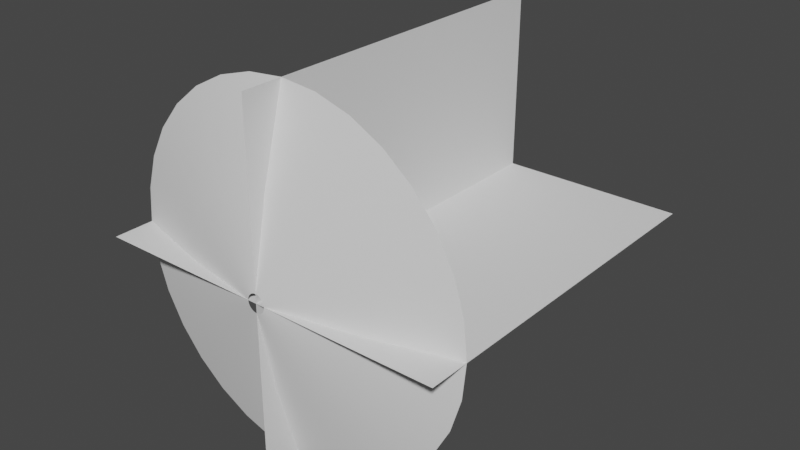 # Source: MuzzleFlash.blend  (saved by Blender 3.1.7; exported with 4.5.12 LTS)
import bpy
from mathutils import Matrix  # noqa: F401  (used for matrix-valued properties, if any)

bpy.ops.wm.read_factory_settings(use_empty=True)
scene = bpy.context.scene
scene.name = 'Scene'

# ---- collections
col_collection = bpy.data.collections.new('Collection'); scene.collection.children.link(col_collection)

# ---- world
world_world = bpy.data.worlds.new('World'); scene.world = world_world
world_world.use_nodes = True; world_world.node_tree.nodes.clear()
_N = world_world.node_tree.nodes; _L = world_world.node_tree.links
n0 = _N.new('ShaderNodeOutputWorld'); n0.name = 'World Output'; n0.location = (300, 300)
n1 = _N.new('ShaderNodeBackground'); n1.name = 'Background'; n1.location = (10, 300)
n1.inputs[0].default_value = (0.05088, 0.05088, 0.05088, 1.0)
_L.new(n1.outputs[0], n0.inputs[0])
n0.is_active_output = True
world_world.color = (0.05088, 0.05088, 0.05088)
world_world.use_sun_shadow = False
world_world.sun_shadow_jitter_overblur = 0.0

# ---- meshes
me_circle = bpy.data.meshes.new('Circle')
me_circle.from_pydata([(0.0, 1.0, 0.225), (-0.1951, 0.9808, 0.225), (-0.3827, 0.9239, 0.225), (-0.5556, 0.8315, 0.225), (-0.7071, 0.7071, 0.225), (-0.8315, 0.5556, 0.225), (-0.9239, 0.3827, 0.225), (-0.9808, 0.1951, 0.225), (-1.0, -4.371e-08, 0.225), (-0.9808, -0.1951, 0.225), (-0.9239, -0.3827, 0.225), (-0.8315, -0.5556, 0.225), (-0.7071, -0.7071, 0.225), (-0.5556, -0.8315, 0.225), (-0.3827, -0.9239, 0.225), (-0.1951, -0.9808, 0.225), (8.742e-08, -1.0, 0.225), (0.1951, -0.9808, 0.225), (0.3827, -0.9239, 0.225), (0.5556, -0.8315, 0.225), (0.7071, -0.7071, 0.225), (0.8315, -0.5556, 0.225), (0.9239, -0.3827, 0.225), (0.9808, -0.1951, 0.225), (1.0, 1.192e-08, 0.225), (0.9808, 0.1951, 0.225), (0.9239, 0.3827, 0.225), (0.8315, 0.5556, 0.225), (0.7071, 0.7071, 0.225), (0.5556, 0.8315, 0.225), (0.3827, 0.9239, 0.225), (0.1951, 0.9808, 0.225), (-1.327e-08, 0.05, 0.0), (-0.009755, 0.04904, 0.0), (-0.01913, 0.04619, 0.0), (-0.02778, 0.04157, 0.0), (-0.03536, 0.03536, 0.0), (-0.04157, 0.02778, 0.0), (-0.04619, 0.01913, 0.0), (-0.04904, 0.009754, 0.0), (-0.05, -1.988e-08, 0.0), (-0.04904, -0.009755, 0.0), (-0.04619, -0.01913, 0.0), (-0.04157, -0.02778, 0.0), (-0.03536, -0.03536, 0.0), (-0.02778, -0.04157, 0.0), (-0.01913, -0.04619, 0.0), (-0.009755, -0.04904, 0.0), (-8.9e-09, -0.05, 0.0), (0.009754, -0.04904, 0.0), (0.01913, -0.04619, 0.0), (0.02778, -0.04157, 0.0), (0.03536, -0.03536, 0.0), (0.04157, -0.02778, 0.0), (0.04619, -0.01913, 0.0), (0.04904, -0.009755, 0.0), (0.05, -1.71e-08, 0.0), (0.04904, 0.009755, 0.0), (0.04619, 0.01913, 0.0), (0.04157, 0.02778, 0.0), (0.03536, 0.03536, 0.0), (0.02778, 0.04157, 0.0), (0.01913, 0.04619, 0.0), (0.009754, 0.04904, 0.0), (-6.636e-09, 0.525, 0.0949), (-0.1024, 0.5149, 0.0949), (0.4365, 0.2917, 0.0949), (0.3712, 0.3712, 0.0949), (-0.2009, -0.485, 0.0949), (-0.1024, -0.5149, 0.0949), (-0.2009, 0.485, 0.0949), (0.2917, 0.4365, 0.0949), (3.926e-08, -0.525, 0.0949), (-0.2917, 0.4365, 0.0949), (0.2009, 0.485, 0.0949), (0.1024, -0.5149, 0.0949), (-0.3712, 0.3712, 0.0949), (0.1024, 0.5149, 0.0949), (0.2009, -0.485, 0.0949), (-0.4365, 0.2917, 0.0949), (0.2917, -0.4365, 0.0949), (-0.485, 0.2009, 0.0949), (0.3712, -0.3712, 0.0949), (-0.5149, 0.1024, 0.0949), (0.4365, -0.2917, 0.0949), (-0.525, -3.18e-08, 0.0949), (0.485, -0.2009, 0.0949), (-0.5149, -0.1024, 0.0949), (0.5149, -0.1024, 0.0949), (-0.485, -0.2009, 0.0949), (0.525, -2.587e-09, 0.0949), (-0.4365, -0.2917, 0.0949), (0.5149, 0.1024, 0.0949), (-0.3712, -0.3712, 0.0949), (0.485, 0.2009, 0.0949), (-0.2917, -0.4365, 0.0949)], [], [(65, 64, 32, 33), (67, 66, 59, 60), (69, 68, 46, 47), (70, 65, 33, 34), (71, 67, 60, 61), (72, 69, 47, 48), (73, 70, 34, 35), (74, 71, 61, 62), (75, 72, 48, 49), (76, 73, 35, 36), (77, 74, 62, 63), (78, 75, 49, 50), (79, 76, 36, 37), (64, 77, 63, 32), (80, 78, 50, 51), (81, 79, 37, 38), (82, 80, 51, 52), (83, 81, 38, 39), (84, 82, 52, 53), (85, 83, 39, 40), (86, 84, 53, 54), (87, 85, 40, 41), (88, 86, 54, 55), (89, 87, 41, 42), (90, 88, 55, 56), (91, 89, 42, 43), (92, 90, 56, 57), (93, 91, 43, 44), (94, 92, 57, 58), (95, 93, 44, 45), (66, 94, 58, 59), (68, 95, 45, 46), (14, 13, 95, 68), (27, 26, 94, 66), (13, 12, 93, 95), (26, 25, 92, 94), (12, 11, 91, 93), (25, 24, 90, 92), (11, 10, 89, 91), (24, 23, 88, 90), (10, 9, 87, 89), (23, 22, 86, 88), (9, 8, 85, 87), (22, 21, 84, 86), (8, 7, 83, 85), (21, 20, 82, 84), (7, 6, 81, 83), (20, 19, 80, 82), (6, 5, 79, 81), (19, 18, 78, 80), (0, 31, 77, 64), (5, 4, 76, 79), (18, 17, 75, 78), (31, 30, 74, 77), (4, 3, 73, 76), (17, 16, 72, 75), (30, 29, 71, 74), (3, 2, 70, 73), (16, 15, 69, 72), (29, 28, 67, 71), (2, 1, 65, 70), (15, 14, 68, 69), (28, 27, 66, 67), (1, 0, 64, 65)])
me_circle.polygons.foreach_set('use_smooth', [True] * 64)
_uv = me_circle.uv_layers.new(name='UVMap')
_uv.uv.foreach_set('vector', [0.1874, 0.502, 0.2186, 0.502, 0.2186, 0.003906, 0.1874, 0.003906, 0.3435, 0.502, 0.3748, 0.502, 0.3748, 0.003906, 0.3435, 0.003906, 0.7495, 0.502, 0.7808, 0.502, 0.7808, 0.003906, 0.7495, 0.003906, 0.1562, 0.502, 0.1874, 0.502, 0.1874, 0.003906, 0.1562, 0.003906, 0.3123, 0.502, 0.3435, 0.502, 0.3435, 0.003906, 0.3123, 0.003906, 0.7183, 0.502, 0.7495, 0.502, 0.7495, 0.003906, 0.7183, 0.003906, 0.1249, 0.502, 0.1562, 0.502, 0.1562, 0.003906, 0.1249, 0.003906, 0.2811, 0.502, 0.3123, 0.502, 0.3123, 0.003906, 0.2811, 0.003906, 0.6871, 0.502, 0.7183, 0.502, 0.7183, 0.003906, 0.6871, 0.003906, 0.09369, 0.502, 0.1249, 0.502, 0.1249, 0.003906, 0.09369, 0.003906, 0.2498, 0.502, 0.2811, 0.502, 0.2811, 0.003906, 0.2498, 0.003906, 0.6559, 0.502, 0.6871, 0.502, 0.6871, 0.003906, 0.6559, 0.003906, 0.06246, 0.502, 0.09369, 0.502, 0.09369, 0.003906, 0.06246, 0.003906, 0.2186, 0.502, 0.2498, 0.502, 0.2498, 0.003906, 0.2186, 0.003906, 0.6246, 0.502, 0.6559, 0.502, 0.6559, 0.003906, 0.6246, 0.003906, 0.03123, 0.502, 0.06246, 0.502, 0.06246, 0.003906, 0.03123, 0.003906, 0.5934, 0.502, 0.6246, 0.502, 0.6246, 0.003906, 0.5934, 0.003906, 5.96e-08, 0.502, 0.03123, 0.502, 0.03123, 0.003906, 0.0, 0.003906, 0.5622, 0.502, 0.5934, 0.502, 0.5934, 0.003906, 0.5622, 0.003906, 0.9682, 0.502, 0.9994, 0.502, 0.9994, 0.003906, 0.9682, 0.003906, 0.5309, 0.502, 0.5622, 0.502, 0.5622, 0.003906, 0.5309, 0.003906, 0.9369, 0.502, 0.9682, 0.502, 0.9682, 0.003906, 0.9369, 0.003906, 0.4997, 0.502, 0.5309, 0.502, 0.5309, 0.003906, 0.4997, 0.003906, 0.9057, 0.502, 0.9369, 0.502, 0.9369, 0.003906, 0.9057, 0.003906, 0.4685, 0.502, 0.4997, 0.502, 0.4997, 0.003906, 0.4685, 0.003906, 0.8745, 0.502, 0.9057, 0.502, 0.9057, 0.003906, 0.8745, 0.003906, 0.4372, 0.502, 0.4685, 0.502, 0.4685, 0.003906, 0.4372, 0.003906, 0.8432, 0.502, 0.8745, 0.502, 0.8745, 0.003906, 0.8432, 0.003906, 0.406, 0.502, 0.4372, 0.502, 0.4372, 0.003906, 0.406, 0.003906, 0.812, 0.502, 0.8432, 0.502, 0.8432, 0.003906, 0.812, 0.003906, 0.3748, 0.502, 0.406, 0.502, 0.406, 0.003906, 0.3748, 0.003906, 0.7808, 0.502, 0.812, 0.502, 0.812, 0.003906, 0.7808, 0.003906, 0.7808, 1.0, 0.812, 1.0, 0.812, 0.502, 0.7808, 0.502, 0.3748, 1.0, 0.406, 1.0, 0.406, 0.502, 0.3748, 0.502, 0.812, 1.0, 0.8432, 1.0, 0.8432, 0.502, 0.812, 0.502, 0.406, 1.0, 0.4372, 1.0, 0.4372, 0.502, 0.406, 0.502, 0.8432, 1.0, 0.8745, 1.0, 0.8745, 0.502, 0.8432, 0.502, 0.4372, 1.0, 0.4685, 1.0, 0.4685, 0.502, 0.4372, 0.502, 0.8745, 1.0, 0.9057, 1.0, 0.9057, 0.502, 0.8745, 0.502, 0.4685, 1.0, 0.4997, 1.0, 0.4997, 0.502, 0.4685, 0.502, 0.9057, 1.0, 0.9369, 1.0, 0.9369, 0.502, 0.9057, 0.502, 0.4997, 1.0, 0.5309, 1.0, 0.5309, 0.502, 0.4997, 0.502, 0.9369, 1.0, 0.9682, 1.0, 0.9682, 0.502, 0.9369, 0.502, 0.5309, 1.0, 0.5622, 1.0, 0.5622, 0.502, 0.5309, 0.502, 0.9682, 1.0, 0.9994, 1.0, 0.9994, 0.502, 0.9682, 0.502, 0.5622, 1.0, 0.5934, 1.0, 0.5934, 0.502, 0.5622, 0.502, 1.192e-07, 1.0, 0.03123, 1.0, 0.03123, 0.502, 5.96e-08, 0.502, 0.5934, 1.0, 0.6246, 1.0, 0.6246, 0.502, 0.5934, 0.502, 0.03123, 1.0, 0.06246, 1.0, 0.06246, 0.502, 0.03123, 0.502, 0.6246, 1.0, 0.6559, 1.0, 0.6559, 0.502, 0.6246, 0.502, 0.2186, 1.0, 0.2498, 1.0, 0.2498, 0.502, 0.2186, 0.502, 0.06246, 1.0, 0.09369, 1.0, 0.09369, 0.502, 0.06246, 0.502, 0.6559, 1.0, 0.6871, 1.0, 0.6871, 0.502, 0.6559, 0.502, 0.2498, 1.0, 0.2811, 1.0, 0.2811, 0.502, 0.2498, 0.502, 0.09369, 1.0, 0.1249, 1.0, 0.1249, 0.502, 0.09369, 0.502, 0.6871, 1.0, 0.7183, 1.0, 0.7183, 0.502, 0.6871, 0.502, 0.2811, 1.0, 0.3123, 1.0, 0.3123, 0.502, 0.2811, 0.502, 0.1249, 1.0, 0.1562, 1.0, 0.1562, 0.502, 0.1249, 0.502, 0.7183, 1.0, 0.7495, 1.0, 0.7495, 0.502, 0.7183, 0.502, 0.3123, 1.0, 0.3435, 1.0, 0.3435, 0.502, 0.3123, 0.502, 0.1562, 1.0, 0.1874, 1.0, 0.1874, 0.502, 0.1562, 0.502, 0.7495, 1.0, 0.7808, 1.0, 0.7808, 0.502, 0.7495, 0.502, 0.3435, 1.0, 0.3748, 1.0, 0.3748, 0.502, 0.3435, 0.502, 0.1874, 1.0, 0.2186, 1.0, 0.2186, 0.502, 0.1874, 0.502])
me_circle.use_remesh_fix_poles = True
me_circle.use_remesh_preserve_attributes = False
me_circle.update()
me_plane = bpy.data.meshes.new('Plane')
me_plane.from_pydata([(-1.0, 0.0, 0.0), (1.0, 0.0, 0.0), (-1.0, 2.0, 0.0), (1.0, 2.0, 0.0), (0.0, 5.96e-08, 1.0), (0.0, 5.96e-08, -1.0), (0.0, 2.0, 1.0), (0.0, 2.0, -1.0)], [], [(0, 1, 3, 2), (4, 5, 7, 6)])
_uv = me_plane.uv_layers.new(name='UVMap')
_uv.uv.foreach_set('vector', [0.0, 0.0, 1.0, 0.0, 1.0, 1.0, 0.0, 1.0, 0.0, 0.0, 1.0, 0.0, 1.0, 1.0, 0.0, 1.0])
me_plane.use_remesh_fix_poles = True
me_plane.use_remesh_preserve_attributes = False
me_plane.update()

# ---- objects
ob_muzzleflashcone = bpy.data.objects.new('MuzzleFlashCone', me_circle)
ob_muzzleflashplanes = bpy.data.objects.new('MuzzleFlashPlanes', me_plane)

# ---- transforms, parenting, visibility, modifiers, constraints
ob_muzzleflashcone.location = (0.0, 0.0, 0.0)
ob_muzzleflashcone.rotation_euler = (-1.571, -0.0, 0.0)
ob_muzzleflashplanes.location = (0.0, 0.0, 0.0)

# ---- collection membership
col_collection.objects.link(ob_muzzleflashcone)
col_collection.objects.link(ob_muzzleflashplanes)

# ---- scene / render settings (as saved in the file)
scene.frame_start = 1; scene.frame_end = 250; scene.frame_set(1)
scene.render.engine = 'BLENDER_EEVEE_NEXT'
scene.cycles.sampling_pattern = 'TABULATED_SOBOL'
scene.cycles.use_light_tree = False
scene.view_settings.view_transform = 'Filmic'
bpy.context.view_layer.update()

# ---- added for rendering (the .blend has no active camera and no usable light): camera, sun
cam_auto = bpy.data.cameras.new('AutoCamera')
cam_auto.lens = 50.0
cam_auto.sensor_width = 36.0
cam_auto.clip_end = 1000.0
ob_auto_camera = bpy.data.objects.new('AutoCamera', cam_auto)
scene.collection.objects.link(ob_auto_camera)
ob_auto_camera.location = (3.20507, -2.84609, 2.56406)
ob_auto_camera.rotation_euler = (1.09748, -7.21219e-08, 0.694738)
scene.camera = ob_auto_camera
light_auto_sun = bpy.data.lights.new('AutoSun', 'SUN')
light_auto_sun.energy = 3.0
light_auto_sun.angle = 0.0523599
ob_auto_sun = bpy.data.objects.new('AutoSun', light_auto_sun)
scene.collection.objects.link(ob_auto_sun)
ob_auto_sun.rotation_euler = (0.872665, 0.174533, 0.523599)
bpy.context.view_layer.update()
